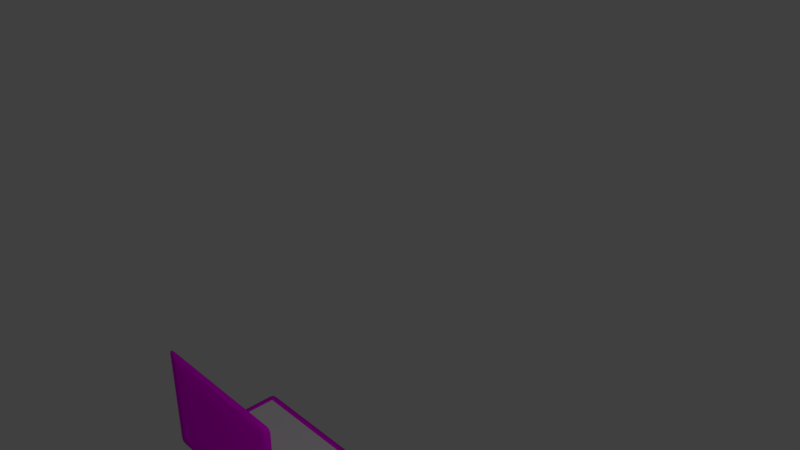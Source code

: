 # Source: macbook.blend  (saved by Blender 2.78.0; exported with 4.5.12 LTS)
import bpy
from mathutils import Matrix  # noqa: F401  (used for matrix-valued properties, if any)

bpy.ops.wm.read_factory_settings(use_empty=True)
scene = bpy.context.scene
scene.name = 'Scene'

# ---- collections
col_collection_1 = bpy.data.collections.new('Collection 1'); scene.collection.children.link(col_collection_1)

# ---- images (referenced by path relative to the original .blend; pixels are not part of the script)
import os
ASSET_DIR = os.environ.get("B2B_ASSET_DIR", "")  # directory of the original .blend (textures are referenced by path, not embedded)
HERE = os.path.dirname(os.path.abspath(__file__))  # packed textures are extracted next to this script under _unpacked/

def load_image(name, relpath, width, height, colorspace="sRGB"):
    """Load a texture the original file referenced (path relative to the .blend, or extracted next to this script)."""
    p = next((c for c in (os.path.join(HERE, relpath), os.path.join(ASSET_DIR, relpath)) if relpath and os.path.exists(c)), "")
    if p:
        img = bpy.data.images.load(p, check_existing=True)
        img.name = name
    else:  # same state as the original file: an image datablock whose file is absent (Cycles renders it pink)
        img = bpy.data.images.new(name, width, height)
        img.source = "FILE"
        img.filepath = "//" + (relpath or name)
    img.colorspace_settings.name = colorspace
    return img
img_macbook_keyboard_jpg = load_image('macbook_keyboard.jpg', 'macbook_keyboard.jpg', 1024, 1024, 'sRGB')
img_macbook_screen_jpg = load_image('macbook_screen.jpg', 'macbook_screen.jpg', 1024, 1024, 'sRGB')

# ---- materials (node trees are filled in below, after node groups)
mat_keyboard = bpy.data.materials.new('keyboard')
mat_keyboard.alpha_threshold = 0.0
mat_keyboard.roughness = 0.5
mat_lid = bpy.data.materials.new('lid')
mat_lid.alpha_threshold = 0.0
mat_lid.roughness = 0.5

# ---- material node trees
mat_keyboard.use_nodes = True; mat_keyboard.node_tree.nodes.clear()
_N = mat_keyboard.node_tree.nodes; _L = mat_keyboard.node_tree.links
n0 = _N.new('ShaderNodeOutputMaterial'); n0.name = 'Material Output'; n0.location = (300, 300)
n1 = _N.new('ShaderNodeBsdfDiffuse'); n1.name = 'Diffuse BSDF'; n1.location = (10, 300)
n2 = _N.new('ShaderNodeTexImage'); n2.name = 'Image Texture'; n2.location = (-180, 300)
n2.width = 140
n2.image = img_macbook_keyboard_jpg
n3 = _N.new('ShaderNodeTexCoord'); n3.name = 'Texture Coordinate'; n3.location = (-370, 300)
_L.new(n1.outputs[0], n0.inputs[0])
_L.new(n2.outputs[0], n1.inputs[0])
_L.new(n3.outputs[2], n2.inputs[0])
n0.is_active_output = True
mat_lid.use_nodes = True; mat_lid.node_tree.nodes.clear()
_N = mat_lid.node_tree.nodes; _L = mat_lid.node_tree.links
n0 = _N.new('ShaderNodeOutputMaterial'); n0.name = 'Material Output'; n0.location = (300, 300)
n1 = _N.new('ShaderNodeBsdfDiffuse'); n1.name = 'Diffuse BSDF'; n1.location = (10, 300)
n2 = _N.new('ShaderNodeTexImage'); n2.name = 'Image Texture'; n2.location = (-180, 300)
n2.width = 140
n2.image = img_macbook_screen_jpg
n3 = _N.new('ShaderNodeTexCoord'); n3.name = 'Texture Coordinate'; n3.location = (-370, 300)
_L.new(n1.outputs[0], n0.inputs[0])
_L.new(n2.outputs[0], n1.inputs[0])
_L.new(n3.outputs[2], n2.inputs[0])
n0.is_active_output = True

# ---- world
world_world = bpy.data.worlds.new('World'); scene.world = world_world
world_world.color = (0.05088, 0.05088, 0.05088)
world_world.use_sun_shadow = False
world_world.sun_shadow_jitter_overblur = 0.0
world_world.cycles.sampling_method = 'MANUAL'

# ---- cameras
cam_camera = bpy.data.cameras.new('Camera')
cam_camera.clip_end = 100.0
cam_camera.lens = 35.0
cam_camera.sensor_width = 32.0
cam_camera.sensor_height = 18.0
cam_camera.ortho_scale = 7.314
cam_camera.dof.focus_distance = 0.0

# ---- lights
light_lamp = bpy.data.lights.new('Lamp', 'POINT')
light_lamp.transmission_factor = 0.0
light_lamp.cutoff_distance = 30.0
light_lamp.energy = 100.0
light_lamp.shadow_buffer_clip_start = 1.001
light_lamp.shadow_soft_size = 0.1
light_lamp.shadow_maximum_resolution = 0.006
light_lamp.use_absolute_resolution = True

# ---- meshes
me_plane_001 = bpy.data.meshes.new('Plane.001')
me_plane_001.from_pydata([(0.5553, 0.02677, -0.3754), (-0.5553, 0.02677, -0.3754), (0.0, 0.02677, -0.3754), (0.0, 0.02677, 0.3754), (0.0, 0.02677, 0.0), (-0.5553, 0.02677, 0.3754), (-0.5553, 0.02677, 0.0), (0.5553, 0.02677, 0.3754), (0.5553, 0.02677, 0.0), (-0.5875, 0.02677, 0.3754), (0.5553, 0.02677, 0.4059), (0.5875, 0.02677, -0.3754), (-0.5553, 0.02677, -0.4059), (-0.5553, 0.02677, 0.4059), (0.0, 0.02677, 0.4059), (0.5553, 0.02677, -0.4059), (0.0, 0.02677, -0.4059), (-0.4004, 0.02677, -0.3754), (0.4004, 0.02677, -0.3754), (-0.5875, 0.02677, -0.3754), (-0.5875, 0.02677, 0.0), (0.5875, 0.02677, 0.3754), (0.5875, 0.02677, 0.0), (-0.4004, 0.02677, 0.3754), (-0.4004, 0.02677, 0.0), (0.4004, 0.02677, 0.3754), (0.4004, 0.02677, 0.0), (0.0, 0.02677, 0.2663), (0.0, 0.02677, -0.2663), (-0.5553, 0.02677, 0.2663), (-0.5553, 0.02677, -0.2663), (0.5553, 0.02677, 0.2663), (0.5553, 0.02677, -0.2663), (-0.5794, 0.02677, 0.3983), (0.5794, 0.02677, 0.3983), (-0.5794, 0.02677, -0.3983), (0.5794, 0.02677, -0.3983), (-0.4004, 0.02677, 0.4059), (0.4004, 0.02677, 0.4059), (0.4004, 0.02677, -0.4059), (-0.4004, 0.02677, -0.4059), (-0.5875, 0.02677, -0.2663), (-0.5875, 0.02677, 0.2663), (0.5875, 0.02677, 0.2663), (0.5875, 0.02677, -0.2663), (-0.4004, 0.02677, 0.2663), (-0.4004, 0.02677, -0.2663), (0.4004, 0.02677, 0.2663), (0.4004, 0.02677, -0.2663), (-0.22, 0.0, 0.0), (0.22, 0.0, 0.2063), (0.22, 0.0, 0.0), (0.0, 0.0, 0.1463), (0.5875, 0.01606, -0.2663), (0.5875, 0.01606, 0.2663), (-0.5875, 0.01606, 0.2663), (-0.5875, 0.01606, -0.2663), (-0.4004, 0.01606, -0.4059), (0.4004, 0.01606, -0.4059), (0.4004, 0.01606, 0.4059), (-0.4004, 0.01606, 0.4059), (0.5794, 0.01606, -0.3983), (-0.5794, 0.01606, -0.3983), (0.5794, 0.01606, 0.3983), (-0.5794, 0.01606, 0.3983), (0.0, 0.0, -0.1463), (-0.3051, 0.0, 0.1463), (-0.3051, 0.0, -0.1463), (0.3051, 0.0, 0.1463), (0.3051, 0.0, -0.1463), (-0.3184, 0.0, 0.2188), (0.3184, 0.0, 0.2188), (-0.3184, 0.0, -0.2188), (0.3184, 0.0, -0.2188), (-0.22, 0.0, 0.223), (0.5875, 0.01606, 0.0), (0.5875, 0.01606, 0.3754), (-0.5875, 0.01606, 0.0), (-0.5875, 0.01606, -0.3754), (0.22, 0.0, 0.223), (0.22, 0.0, -0.223), (0.0, 0.01606, -0.4059), (0.5553, 0.01606, -0.4059), (0.0, 0.01606, 0.4059), (-0.5553, 0.01606, 0.4059), (-0.5553, 0.01606, -0.4059), (0.5875, 0.01606, -0.3754), (0.5553, 0.01606, 0.4059), (-0.5875, 0.01606, 0.3754), (-0.22, 0.0, -0.223), (-0.3228, 0.0, -0.1463), (-0.3228, 0.0, 0.1463), (0.3228, 0.0, 0.1463), (0.3228, 0.0, -0.1463), (-0.22, 0.0, 0.1463), (-0.22, 0.0, -0.1463), (0.22, 0.0, 0.1463), (0.22, 0.0, -0.1463), (0.5083, 0.005353, -0.2304), (0.5083, 0.005353, 0.2304), (-0.5083, 0.005353, 0.2304), (-0.5083, 0.005353, -0.2304), (-0.3464, 0.005353, -0.3512), (0.3464, 0.005353, -0.3512), (0.3464, 0.005353, 0.3512), (-0.3464, 0.005353, 0.3512), (0.5014, 0.005353, -0.3446), (-0.5014, 0.005353, -0.3446), (0.5014, 0.005353, 0.3446), (-0.5014, 0.005353, 0.3446), (0.5083, 0.005353, 0.0), (0.5083, 0.005353, 0.3248), (-0.5083, 0.005353, 0.0), (-0.5083, 0.005353, -0.3248), (0.0, 0.005353, -0.3512), (0.4805, 0.005353, -0.3512), (0.0, 0.005353, 0.3512), (-0.4805, 0.005353, 0.3512), (-0.4805, 0.005353, -0.3512), (0.5083, 0.005353, -0.3248), (0.4805, 0.005353, 0.3512), (-0.5083, 0.005353, 0.3248), (-0.22, 0.0, 0.2063), (0.3228, 0.0, 0.0), (0.3228, 0.0, 0.2063), (-0.3228, 0.0, 0.0), (-0.3228, 0.0, -0.2063), (0.22, 0.0, -0.2063), (-0.22, 0.0, -0.2063), (0.0, 0.0, -0.223), (0.3051, 0.0, -0.223), (0.0, 0.0, 0.223), (-0.3051, 0.0, 0.223), (-0.3051, 0.0, -0.223), (0.3228, 0.0, -0.2063), (0.3051, 0.0, 0.223), (-0.3228, 0.0, 0.2063), (0.3051, 0.0, 0.0), (0.3051, 0.0, 0.2063), (-0.3051, 0.0, 0.0), (-0.3051, 0.0, 0.2063), (0.0, 0.0, 0.0), (0.0, 0.0, 0.2063), (0.0, 0.0, -0.2063), (-0.3051, 0.0, -0.2063), (0.3051, 0.0, -0.2063)], [], [(0, 18, 48, 32), (0, 32, 44, 11), (0, 11, 36, 15), (0, 15, 39, 18), (1, 19, 41, 30), (1, 30, 46, 17), (1, 17, 40, 12), (1, 12, 35, 19), (2, 17, 46, 28), (2, 28, 48, 18), (2, 18, 39, 16), (2, 16, 40, 17), (3, 23, 37, 14), (3, 14, 38, 25), (3, 25, 47, 27), (3, 27, 45, 23), (4, 24, 45, 27), (4, 27, 47, 26), (4, 26, 48, 28), (4, 28, 46, 24), (5, 9, 33, 13), (5, 13, 37, 23), (5, 23, 45, 29), (5, 29, 42, 9), (6, 20, 42, 29), (6, 29, 45, 24), (6, 24, 46, 30), (6, 30, 41, 20), (7, 25, 38, 10), (7, 10, 34, 21), (7, 21, 43, 31), (7, 31, 47, 25), (8, 26, 47, 31), (8, 31, 43, 22), (8, 22, 44, 32), (8, 32, 48, 26), (22, 43, 54, 75), (11, 44, 53, 86), (38, 14, 83, 59), (34, 10, 87, 63), (14, 37, 60, 83), (43, 21, 76, 54), (10, 38, 59, 87), (21, 34, 63, 76), (33, 9, 88, 64), (37, 13, 84, 60), (42, 20, 77, 55), (13, 33, 64, 84), (9, 42, 55, 88), (40, 16, 81, 57), (20, 41, 56, 77), (35, 12, 85, 62), (41, 19, 78, 56), (16, 39, 58, 81), (12, 40, 57, 85), (39, 15, 82, 58), (36, 11, 86, 61), (19, 35, 62, 78), (44, 22, 75, 53), (15, 36, 61, 82), (139, 66, 91, 125), (139, 49, 94, 66), (139, 125, 90, 67), (139, 67, 95, 49), (138, 135, 79, 50), (138, 124, 71, 135), (138, 50, 96, 68), (138, 68, 92, 124), (137, 68, 96, 51), (137, 123, 92, 68), (137, 51, 97, 69), (137, 69, 93, 123), (64, 88, 121, 109), (77, 56, 101, 112), (59, 83, 116, 104), (61, 86, 119, 106), (63, 87, 120, 108), (87, 59, 104, 120), (55, 77, 112, 100), (58, 82, 115, 103), (53, 75, 110, 98), (86, 53, 98, 119), (82, 61, 106, 115), (54, 76, 111, 99), (81, 58, 103, 114), (85, 57, 102, 118), (75, 54, 99, 110), (62, 85, 118, 107), (84, 64, 109, 117), (76, 63, 108, 111), (56, 78, 113, 101), (57, 81, 114, 102), (60, 84, 117, 105), (88, 55, 100, 121), (78, 62, 107, 113), (83, 60, 105, 116), (114, 103, 80, 129), (118, 102, 89, 133), (110, 99, 92, 123), (107, 118, 133, 72), (117, 109, 70, 132), (111, 108, 71, 124), (101, 113, 126, 90), (102, 114, 129, 89), (105, 117, 132, 74), (121, 100, 91, 136), (113, 107, 72, 126), (116, 105, 74, 131), (109, 121, 136, 70), (112, 101, 90, 125), (104, 116, 131, 79), (106, 119, 134, 73), (108, 120, 135, 71), (120, 104, 79, 135), (100, 112, 125, 91), (103, 115, 130, 80), (98, 110, 123, 93), (119, 98, 93, 134), (115, 106, 73, 130), (99, 111, 124, 92), (143, 128, 89, 129), (145, 69, 97, 127), (141, 65, 97, 51), (144, 126, 72, 133), (143, 129, 80, 127), (141, 51, 96, 52), (144, 133, 89, 128), (143, 127, 97, 65), (141, 52, 94, 49), (144, 128, 95, 67), (140, 136, 91, 66), (143, 65, 95, 128), (142, 122, 94, 52), (144, 67, 90, 126), (140, 66, 94, 122), (142, 52, 96, 50), (145, 127, 80, 130), (140, 122, 74, 132), (142, 50, 79, 131), (145, 130, 73, 134), (140, 132, 70, 136), (142, 131, 74, 122), (145, 134, 93, 69), (141, 49, 95, 65)])
me_plane_001.polygons.foreach_set('use_smooth', [True] * 144)
_uv = me_plane_001.uv_layers.new(name='UVMap')
_uv.uv.foreach_set('vector', [0.9421, 0.9553, 0.8187, 0.9553, 0.8187, 0.832, 0.9421, 0.832, 0.9421, 0.9553, 0.9421, 0.832, 0.9677, 0.832, 0.9677, 0.9553, 0.9421, 0.9553, 0.9677, 0.9553, 0.9613, 0.9811, 0.9421, 0.9897, 0.9421, 0.9553, 0.9421, 0.9897, 0.8187, 0.9897, 0.8187, 0.9553, 0.05792, 0.9553, 0.03228, 0.9553, 0.03228, 0.832, 0.05792, 0.832, 0.05792, 0.9553, 0.05792, 0.832, 0.1813, 0.832, 0.1813, 0.9553, 0.05792, 0.9553, 0.1813, 0.9553, 0.1813, 0.9897, 0.05792, 0.9897, 0.05792, 0.9553, 0.05792, 0.9897, 0.03869, 0.9811, 0.03228, 0.9553, 0.5, 0.9553, 0.1813, 0.9553, 0.1813, 0.832, 0.5, 0.832, 0.5, 0.9553, 0.5, 0.832, 0.8187, 0.832, 0.8187, 0.9553, 0.5, 0.9553, 0.8187, 0.9553, 0.8187, 0.9897, 0.5, 0.9897, 0.5, 0.9553, 0.5, 0.9897, 0.1813, 0.9897, 0.1813, 0.9553, 0.5, 0.1068, 0.1813, 0.1068, 0.1813, 0.07241, 0.5, 0.07241, 0.5, 0.1068, 0.5, 0.07241, 0.8187, 0.07241, 0.8187, 0.1068, 0.5, 0.1068, 0.8187, 0.1068, 0.8187, 0.2301, 0.5, 0.2301, 0.5, 0.1068, 0.5, 0.2301, 0.1813, 0.2301, 0.1813, 0.1068, 0.5, 0.5311, 0.1813, 0.5311, 0.1813, 0.2301, 0.5, 0.2301, 0.5, 0.5311, 0.5, 0.2301, 0.8187, 0.2301, 0.8187, 0.5311, 0.5, 0.5311, 0.8187, 0.5311, 0.8187, 0.832, 0.5, 0.832, 0.5, 0.5311, 0.5, 0.832, 0.1813, 0.832, 0.1813, 0.5311, 0.05792, 0.1068, 0.03228, 0.1068, 0.03869, 0.08102, 0.05792, 0.07241, 0.05792, 0.1068, 0.05792, 0.07241, 0.1813, 0.07241, 0.1813, 0.1068, 0.05792, 0.1068, 0.1813, 0.1068, 0.1813, 0.2301, 0.05792, 0.2301, 0.05792, 0.1068, 0.05792, 0.2301, 0.03228, 0.2301, 0.03228, 0.1068, 0.05792, 0.5311, 0.03228, 0.5311, 0.03228, 0.2301, 0.05792, 0.2301, 0.05792, 0.5311, 0.05792, 0.2301, 0.1813, 0.2301, 0.1813, 0.5311, 0.05792, 0.5311, 0.1813, 0.5311, 0.1813, 0.832, 0.05792, 0.832, 0.05792, 0.5311, 0.05792, 0.832, 0.03228, 0.832, 0.03228, 0.5311, 0.9421, 0.1068, 0.8187, 0.1068, 0.8187, 0.07241, 0.9421, 0.07241, 0.9421, 0.1068, 0.9421, 0.07241, 0.9613, 0.08102, 0.9677, 0.1068, 0.9421, 0.1068, 0.9677, 0.1068, 0.9677, 0.2301, 0.9421, 0.2301, 0.9421, 0.1068, 0.9421, 0.2301, 0.8187, 0.2301, 0.8187, 0.1068, 0.9421, 0.5311, 0.8187, 0.5311, 0.8187, 0.2301, 0.9421, 0.2301, 0.9421, 0.5311, 0.9421, 0.2301, 0.9677, 0.2301, 0.9677, 0.5311, 0.9421, 0.5311, 0.9677, 0.5311, 0.9677, 0.832, 0.9421, 0.832, 0.9421, 0.5311, 0.9421, 0.832, 0.8187, 0.832, 0.8187, 0.5311, 0.0, 0.0, 0.0, 0.0, 0.0, 0.0, 0.0, 0.0, 0.0, 0.0, 0.0, 0.0, 0.0, 0.0, 0.0, 0.0, 0.0, 0.0, 0.0, 0.0, 0.0, 0.0, 0.0, 0.0, 0.0, 0.0, 0.0, 0.0, 0.0, 0.0, 0.0, 0.0, 0.0, 0.0, 0.0, 0.0, 0.0, 0.0, 0.0, 0.0, 0.0, 0.0, 0.0, 0.0, 0.0, 0.0, 0.0, 0.0, 0.0, 0.0, 0.0, 0.0, 0.0, 0.0, 0.0, 0.0, 0.0, 0.0, 0.0, 0.0, 0.0, 0.0, 0.0, 0.0, 0.0, 0.0, 0.0, 0.0, 0.0, 0.0, 0.0, 0.0, 0.0, 0.0, 0.0, 0.0, 0.0, 0.0, 0.0, 0.0, 0.0, 0.0, 0.0, 0.0, 0.0, 0.0, 0.0, 0.0, 0.0, 0.0, 0.0, 0.0, 0.0, 0.0, 0.0, 0.0, 0.0, 0.0, 0.0, 0.0, 0.0, 0.0, 0.0, 0.0, 0.0, 0.0, 0.0, 0.0, 0.0, 0.0, 0.0, 0.0, 0.0, 0.0, 0.0, 0.0, 0.0, 0.0, 0.0, 0.0, 0.0, 0.0, 0.0, 0.0, 0.0, 0.0, 0.0, 0.0, 0.0, 0.0, 0.0, 0.0, 0.0, 0.0, 0.0, 0.0, 0.0, 0.0, 0.0, 0.0, 0.0, 0.0, 0.0, 0.0, 0.0, 0.0, 0.0, 0.0, 0.0, 0.0, 0.0, 0.0, 0.0, 0.0, 0.0, 0.0, 0.0, 0.0, 0.0, 0.0, 0.0, 0.0, 0.0, 0.0, 0.0, 0.0, 0.0, 0.0, 0.0, 0.0, 0.0, 0.0, 0.0, 0.0, 0.0, 0.0, 0.0, 0.0, 0.0, 0.0, 0.0, 0.0, 0.0, 0.0, 0.0, 0.0, 0.0, 0.0, 0.0, 0.0, 0.0, 0.0, 0.0, 0.0, 0.0, 0.0, 0.0, 0.0, 0.0, 0.0, 0.0, 0.0, 0.0, 0.0, 0.0, 0.0, 0.0, 0.0, 0.0, 0.0, 0.0, 0.0, 0.0, 0.0, 0.0, 0.0, 0.0, 0.0, 0.0, 0.0, 0.0, 0.0, 0.0, 0.0, 0.0, 0.0, 0.0, 0.0, 0.0, 0.0, 0.0, 0.0, 0.0, 0.0, 0.0, 0.0, 0.0, 0.0, 0.0, 0.0, 0.0, 0.0, 0.0, 0.0, 0.0, 0.0, 0.0, 0.0, 0.0, 0.0, 0.0, 0.0, 0.0, 0.0, 0.0, 0.0, 0.0, 0.0, 0.0, 0.0, 0.0, 0.0, 0.0, 0.0, 0.0, 0.0, 0.0, 0.0, 0.0, 0.0, 0.0, 0.0, 0.0, 0.0, 0.0, 0.0, 0.0, 0.0, 0.0, 0.0, 0.0, 0.0, 0.0, 0.0, 0.0, 0.0, 0.0, 0.0, 0.0, 0.0, 0.0, 0.0, 0.0, 0.0, 0.0, 0.0, 0.0, 0.0, 0.0, 0.0, 0.0, 0.0, 0.0, 0.0, 0.0, 0.0, 0.0, 0.0, 0.0, 0.0, 0.0, 0.0, 0.0, 0.0, 0.0, 0.0, 0.0, 0.0, 0.0, 0.0, 0.0, 0.0, 0.0, 0.0, 0.0, 0.0, 0.0, 0.0, 0.0, 0.0, 0.0, 0.0, 0.0, 0.0, 0.0, 0.0, 0.0, 0.0, 0.0, 0.0, 0.0, 0.0, 0.0, 0.0, 0.0, 0.0, 0.0, 0.0, 0.0, 0.0, 0.0, 0.0, 0.0, 0.0, 0.0, 0.0, 0.0, 0.0, 0.0, 0.0, 0.0, 0.0, 0.0, 0.0, 0.0, 0.0, 0.0, 0.0, 0.0, 0.0, 0.0, 0.0, 0.0, 0.0, 0.0, 0.0, 0.0, 0.0, 0.0, 0.0, 0.0, 0.0, 0.0, 0.0, 0.0, 0.0, 0.0, 0.0, 0.0, 0.0, 0.0, 0.0, 0.0, 0.0, 0.0, 0.0, 0.0, 0.0, 0.0, 0.0, 0.0, 0.0, 0.0, 0.0, 0.0, 0.0, 0.0, 0.0, 0.0, 0.0, 0.0, 0.0, 0.0, 0.0, 0.0, 0.0, 0.0, 0.0, 0.0, 0.0, 0.0, 0.0, 0.0, 0.0, 0.0, 0.0, 0.0, 0.0, 0.0, 0.0, 0.0, 0.0, 0.0, 0.0, 0.0, 0.0, 0.0, 0.0, 0.0, 0.0, 0.0, 0.0, 0.0, 0.0, 0.0, 0.0, 0.0, 0.0, 0.0, 0.0, 0.0, 0.0, 0.0, 0.0, 0.0, 0.0, 0.0, 0.0, 0.0, 0.0, 0.0, 0.0, 0.0, 0.0, 0.0, 0.0, 0.0, 0.0, 0.0, 0.0, 0.0, 0.0, 0.0, 0.0, 0.0, 0.0, 0.0, 0.0, 0.0, 0.0, 0.0, 0.0, 0.0, 0.0, 0.0, 0.0, 0.0, 0.0, 0.0, 0.0, 0.0, 0.0, 0.0, 0.0, 0.0, 0.0, 0.0, 0.0, 0.0, 0.0, 0.0, 0.0, 0.0, 0.0, 0.0, 0.0, 0.0, 0.0, 0.0, 0.0, 0.0, 0.0, 0.0, 0.0, 0.0, 0.0, 0.0, 0.0, 0.0, 0.0, 0.0, 0.0, 0.0, 0.0, 0.0, 0.0, 0.0, 0.0, 0.0, 0.0, 0.0, 0.0, 0.0, 0.0, 0.0, 0.0, 0.0, 0.0, 0.0, 0.0, 0.0, 0.0, 0.0, 0.0, 0.0, 0.0, 0.0, 0.0, 0.0, 0.0, 0.0, 0.0, 0.0, 0.0, 0.0, 0.0, 0.0, 0.0, 0.0, 0.0, 0.0, 0.0, 0.0, 0.0, 0.0, 0.0, 0.0, 0.0, 0.0, 0.0, 0.0, 0.0, 0.0, 0.0, 0.0, 0.0, 0.0, 0.0, 0.0, 0.0, 0.0, 0.0, 0.0, 0.0, 0.0, 0.0, 0.0, 0.0, 0.0, 0.0, 0.0, 0.0, 0.0, 0.0, 0.0, 0.0, 0.0, 0.0, 0.0, 0.0, 0.0, 0.0, 0.0, 0.0, 0.0, 0.0, 0.0, 0.0, 0.0, 0.0, 0.0, 0.0, 0.0, 0.0, 0.0, 0.0, 0.0, 0.0, 0.0, 0.0, 0.0, 0.0, 0.0, 0.0, 0.0, 0.0, 0.0, 0.0, 0.0, 0.0, 0.0, 0.0, 0.0, 0.0, 0.0, 0.0, 0.0, 0.0, 0.0, 0.0, 0.0, 0.0, 0.0, 0.0, 0.0, 0.0, 0.0, 0.0, 0.0, 0.0, 0.0, 0.0, 0.0, 0.0, 0.0, 0.0, 0.0, 0.0, 0.0, 0.0, 0.0, 0.0, 0.0, 0.0, 0.0, 0.0, 0.0, 0.0, 0.0, 0.0, 0.0, 0.0, 0.0, 0.0, 0.0, 0.0, 0.0, 0.0, 0.0, 0.0, 0.0, 0.0, 0.0, 0.0, 0.0, 0.0, 0.0, 0.0, 0.0, 0.0, 0.0, 0.0, 0.0, 0.0, 0.0, 0.0, 0.0, 0.0, 0.0, 0.0, 0.0, 0.0, 0.0, 0.0, 0.0, 0.0, 0.0, 0.0, 0.0, 0.0, 0.0, 0.0, 0.0, 0.0, 0.0, 0.0, 0.0, 0.0, 0.0, 0.0, 0.0, 0.0, 0.0, 0.0, 0.0, 0.0, 0.0, 0.0, 0.0, 0.0, 0.0, 0.0, 0.0, 0.0, 0.0, 0.0, 0.0, 0.0, 0.0, 0.0, 0.0, 0.0, 0.0, 0.0, 0.0, 0.0, 0.0, 0.0, 0.0, 0.0, 0.0, 0.0, 0.0, 0.0, 0.0, 0.0, 0.0, 0.0, 0.0, 0.0, 0.0, 0.0, 0.0, 0.0, 0.0, 0.0, 0.0, 0.0, 0.0, 0.0, 0.0, 0.0, 0.0, 0.0, 0.0, 0.0, 0.0, 0.0, 0.0, 0.0, 0.0, 0.0, 0.0, 0.0, 0.0, 0.0, 0.0, 0.0, 0.0, 0.0, 0.0, 0.0, 0.0, 0.0, 0.0, 0.0, 0.0, 0.0, 0.0, 0.0, 0.0, 0.0, 0.0, 0.0, 0.0, 0.0, 0.0, 0.0, 0.0, 0.0, 0.0, 0.0, 0.0, 0.0, 0.0, 0.0, 0.0, 0.0, 0.0, 0.0, 0.0, 0.0, 0.0, 0.0, 0.0, 0.0, 0.0, 0.0, 0.0, 0.0, 0.0, 0.0, 0.0, 0.0, 0.0, 0.0, 0.0, 0.0, 0.0, 0.0, 0.0, 0.0, 0.0, 0.0, 0.0, 0.0, 0.0, 0.0, 0.0, 0.0, 0.0, 0.0, 0.0, 0.0, 0.0, 0.0, 0.0, 0.0, 0.0, 0.0, 0.0, 0.0, 0.0, 0.0])
me_plane_001.materials.append(mat_keyboard)
me_plane_001.use_remesh_preserve_volume = False
me_plane_001.use_remesh_preserve_attributes = False
me_plane_001.use_mirror_vertex_groups = False
me_plane_001.update()
me_plane = bpy.data.meshes.new('Plane')
me_plane.from_pydata([(0.3702, 0.5382, -0.2779), (-0.3702, 0.5382, -0.2779), (-2.659e-07, 0.5382, -0.2779), (-2.659e-07, 0.03769, -0.2779), (-2.659e-07, 0.288, -0.2779), (-0.3702, 0.03769, -0.2779), (-0.3702, 0.288, -0.2779), (0.3702, 0.03769, -0.2779), (0.3702, 0.288, -0.2779), (-0.3916, 0.03769, -0.2779), (0.3702, 0.01737, -0.2779), (0.3916, 0.5382, -0.2779), (-0.3702, 0.5585, -0.2779), (-0.3702, 0.01737, -0.2779), (-2.659e-07, 0.01737, -0.2779), (0.3702, 0.5585, -0.2779), (-2.659e-07, 0.5585, -0.2779), (-0.2669, 0.5382, -0.2779), (0.2669, 0.5382, -0.2779), (-0.3916, 0.5382, -0.2779), (-0.3916, 0.288, -0.2779), (0.3916, 0.03769, -0.2779), (0.3916, 0.288, -0.2779), (-0.2669, 0.03769, -0.2779), (-0.2669, 0.288, -0.2779), (0.2669, 0.03769, -0.2779), (0.2669, 0.288, -0.2779), (-2.659e-07, 0.1104, -0.2779), (-2.659e-07, 0.4655, -0.2779), (-0.3702, 0.1104, -0.2779), (-0.3702, 0.4655, -0.2779), (0.3702, 0.1104, -0.2779), (0.3702, 0.4655, -0.2779), (-0.3863, 0.02245, -0.2779), (0.3863, 0.02245, -0.2779), (-0.3863, 0.5535, -0.2779), (0.3863, 0.5535, -0.2779), (-0.2669, 0.01737, -0.2779), (0.2669, 0.01737, -0.2779), (0.2669, 0.5585, -0.2779), (-0.2669, 0.5585, -0.2779), (-0.3916, 0.4655, -0.2779), (-0.3916, 0.1104, -0.2779), (0.3916, 0.1104, -0.2779), (0.3916, 0.4655, -0.2779), (-0.2669, 0.1104, -0.2779), (-0.2669, 0.4655, -0.2779), (0.2669, 0.1104, -0.2779), (0.2669, 0.4655, -0.2779), (-0.1467, 0.288, -0.2895), (0.1467, 0.1504, -0.2895), (0.1467, 0.288, -0.2895), (-2.656e-07, 0.1904, -0.2895), (0.3916, 0.4655, -0.2825), (0.3916, 0.1104, -0.2825), (-0.3916, 0.1104, -0.2825), (-0.3916, 0.4655, -0.2825), (-0.2669, 0.5585, -0.2825), (0.2669, 0.5585, -0.2825), (0.2669, 0.01737, -0.2825), (-0.2669, 0.01737, -0.2825), (0.3863, 0.5535, -0.2825), (-0.3863, 0.5535, -0.2825), (0.3863, 0.02245, -0.2825), (-0.3863, 0.02245, -0.2825), (-2.656e-07, 0.3855, -0.2895), (-0.2034, 0.1904, -0.2895), (-0.2034, 0.3855, -0.2895), (0.2034, 0.1904, -0.2895), (0.2034, 0.3855, -0.2895), (-0.2122, 0.1421, -0.2895), (0.2122, 0.1421, -0.2895), (-0.2122, 0.4338, -0.2895), (0.2122, 0.4338, -0.2895), (-0.1467, 0.1393, -0.2895), (0.3916, 0.288, -0.2825), (0.3916, 0.03769, -0.2825), (-0.3916, 0.288, -0.2825), (-0.3916, 0.5382, -0.2825), (0.1467, 0.1393, -0.2895), (0.1467, 0.4366, -0.2895), (-2.658e-07, 0.5585, -0.2825), (0.3702, 0.5585, -0.2825), (-2.658e-07, 0.01737, -0.2825), (-0.3702, 0.01737, -0.2825), (-0.3702, 0.5585, -0.2825), (0.3916, 0.5382, -0.2825), (0.3702, 0.01737, -0.2825), (-0.3916, 0.03769, -0.2825), (-0.1467, 0.4366, -0.2895), (-0.2152, 0.3855, -0.2895), (-0.2152, 0.1904, -0.2895), (0.2152, 0.1904, -0.2895), (0.2152, 0.3855, -0.2895), (-0.1467, 0.1904, -0.2895), (-0.1467, 0.3855, -0.2895), (0.1467, 0.1904, -0.2895), (0.1467, 0.3855, -0.2895), (0.3389, 0.4416, -0.2871), (0.3389, 0.1343, -0.2871), (-0.3389, 0.1343, -0.2871), (-0.3389, 0.4416, -0.2871), (-0.2309, 0.5221, -0.2871), (0.2309, 0.5221, -0.2871), (0.2309, 0.05382, -0.2871), (-0.2309, 0.05382, -0.2871), (0.3342, 0.5177, -0.2871), (-0.3342, 0.5177, -0.2871), (0.3342, 0.05822, -0.2871), (-0.3342, 0.05822, -0.2871), (0.3389, 0.288, -0.2871), (0.3389, 0.0714, -0.2871), (-0.3389, 0.288, -0.2871), (-0.3389, 0.5045, -0.2871), (-2.656e-07, 0.5221, -0.2871), (0.3203, 0.5221, -0.2871), (-2.656e-07, 0.05382, -0.2871), (-0.3203, 0.05382, -0.2871), (-0.3203, 0.5221, -0.2871), (0.3389, 0.5045, -0.2871), (0.3203, 0.05382, -0.2871), (-0.3389, 0.0714, -0.2871), (-0.1467, 0.1504, -0.2895), (0.2152, 0.288, -0.2895), (0.2152, 0.1504, -0.2895), (-0.2152, 0.288, -0.2895), (-0.2152, 0.4255, -0.2895), (0.1467, 0.4255, -0.2895), (-0.1467, 0.4255, -0.2895), (-2.656e-07, 0.4366, -0.2895), (0.2034, 0.4366, -0.2895), (-2.656e-07, 0.1393, -0.2895), (-0.2034, 0.1393, -0.2895), (-0.2034, 0.4366, -0.2895), (0.2152, 0.4255, -0.2895), (0.2034, 0.1393, -0.2895), (-0.2152, 0.1504, -0.2895), (0.2034, 0.288, -0.2895), (0.2034, 0.1504, -0.2895), (-0.2034, 0.288, -0.2895), (-0.2034, 0.1504, -0.2895), (-2.656e-07, 0.288, -0.2895), (-2.656e-07, 0.1504, -0.2895), (-2.656e-07, 0.4255, -0.2895), (-0.2034, 0.4255, -0.2895), (0.2034, 0.4255, -0.2895)], [], [(0, 18, 48, 32), (0, 32, 44, 11), (0, 11, 36, 15), (0, 15, 39, 18), (1, 19, 41, 30), (1, 30, 46, 17), (1, 17, 40, 12), (1, 12, 35, 19), (2, 17, 46, 28), (2, 28, 48, 18), (2, 18, 39, 16), (2, 16, 40, 17), (3, 23, 37, 14), (3, 14, 38, 25), (3, 25, 47, 27), (3, 27, 45, 23), (4, 24, 45, 27), (4, 27, 47, 26), (4, 26, 48, 28), (4, 28, 46, 24), (5, 9, 33, 13), (5, 13, 37, 23), (5, 23, 45, 29), (5, 29, 42, 9), (6, 20, 42, 29), (6, 29, 45, 24), (6, 24, 46, 30), (6, 30, 41, 20), (7, 25, 38, 10), (7, 10, 34, 21), (7, 21, 43, 31), (7, 31, 47, 25), (8, 26, 47, 31), (8, 31, 43, 22), (8, 22, 44, 32), (8, 32, 48, 26), (22, 43, 54, 75), (11, 44, 53, 86), (38, 14, 83, 59), (34, 10, 87, 63), (14, 37, 60, 83), (43, 21, 76, 54), (10, 38, 59, 87), (21, 34, 63, 76), (33, 9, 88, 64), (37, 13, 84, 60), (42, 20, 77, 55), (13, 33, 64, 84), (9, 42, 55, 88), (40, 16, 81, 57), (20, 41, 56, 77), (35, 12, 85, 62), (41, 19, 78, 56), (16, 39, 58, 81), (12, 40, 57, 85), (39, 15, 82, 58), (36, 11, 86, 61), (19, 35, 62, 78), (44, 22, 75, 53), (15, 36, 61, 82), (139, 66, 91, 125), (139, 49, 94, 66), (139, 125, 90, 67), (139, 67, 95, 49), (138, 135, 79, 50), (138, 124, 71, 135), (138, 50, 96, 68), (138, 68, 92, 124), (137, 68, 96, 51), (137, 123, 92, 68), (137, 51, 97, 69), (137, 69, 93, 123), (64, 88, 121, 109), (77, 56, 101, 112), (59, 83, 116, 104), (61, 86, 119, 106), (63, 87, 120, 108), (87, 59, 104, 120), (55, 77, 112, 100), (58, 82, 115, 103), (53, 75, 110, 98), (86, 53, 98, 119), (82, 61, 106, 115), (54, 76, 111, 99), (81, 58, 103, 114), (85, 57, 102, 118), (75, 54, 99, 110), (62, 85, 118, 107), (84, 64, 109, 117), (76, 63, 108, 111), (56, 78, 113, 101), (57, 81, 114, 102), (60, 84, 117, 105), (88, 55, 100, 121), (78, 62, 107, 113), (83, 60, 105, 116), (114, 103, 80, 129), (118, 102, 89, 133), (110, 99, 92, 123), (107, 118, 133, 72), (117, 109, 70, 132), (111, 108, 71, 124), (101, 113, 126, 90), (102, 114, 129, 89), (105, 117, 132, 74), (121, 100, 91, 136), (113, 107, 72, 126), (116, 105, 74, 131), (109, 121, 136, 70), (112, 101, 90, 125), (104, 116, 131, 79), (106, 119, 134, 73), (108, 120, 135, 71), (120, 104, 79, 135), (100, 112, 125, 91), (103, 115, 130, 80), (98, 110, 123, 93), (119, 98, 93, 134), (115, 106, 73, 130), (99, 111, 124, 92), (143, 128, 89, 129), (145, 69, 97, 127), (141, 65, 97, 51), (144, 126, 72, 133), (143, 129, 80, 127), (141, 51, 96, 52), (144, 133, 89, 128), (143, 127, 97, 65), (141, 52, 94, 49), (144, 128, 95, 67), (140, 136, 91, 66), (143, 65, 95, 128), (142, 122, 94, 52), (144, 67, 90, 126), (140, 66, 94, 122), (142, 52, 96, 50), (145, 127, 80, 130), (140, 122, 74, 132), (142, 50, 79, 131), (145, 130, 73, 134), (140, 132, 70, 136), (142, 131, 74, 122), (145, 134, 93, 69), (141, 49, 95, 65)])
me_plane.polygons.foreach_set('use_smooth', [True] * 144)
_uv = me_plane.uv_layers.new(name='UVMap')
_uv.uv.foreach_set('vector', [0.8259, 0.8966, 0.7349, 0.8966, 0.7349, 0.7893, 0.8259, 0.7893, 0.8259, 0.8966, 0.8259, 0.7893, 0.8447, 0.7893, 0.8447, 0.8966, 0.8259, 0.8966, 0.8447, 0.8966, 0.84, 0.919, 0.8259, 0.9265, 0.8259, 0.8966, 0.8259, 0.9265, 0.7349, 0.9265, 0.7349, 0.8966, 0.1741, 0.8966, 0.1553, 0.8966, 0.1553, 0.7893, 0.1741, 0.7893, 0.1741, 0.8966, 0.1741, 0.7893, 0.2651, 0.7893, 0.2651, 0.8966, 0.1741, 0.8966, 0.2651, 0.8966, 0.2651, 0.9265, 0.1741, 0.9265, 0.1741, 0.8966, 0.1741, 0.9265, 0.16, 0.919, 0.1553, 0.8966, 0.5, 0.8966, 0.2651, 0.8966, 0.2651, 0.7893, 0.5, 0.7893, 0.5, 0.8966, 0.5, 0.7893, 0.7349, 0.7893, 0.7349, 0.8966, 0.5, 0.8966, 0.7349, 0.8966, 0.7349, 0.9265, 0.5, 0.9265, 0.5, 0.8966, 0.5, 0.9265, 0.2651, 0.9265, 0.2651, 0.8966, 0.5, 0.1583, 0.2651, 0.1583, 0.2651, 0.1283, 0.5, 0.1283, 0.5, 0.1583, 0.5, 0.1283, 0.7349, 0.1283, 0.7349, 0.1583, 0.5, 0.1583, 0.7349, 0.1583, 0.7349, 0.2656, 0.5, 0.2656, 0.5, 0.1583, 0.5, 0.2656, 0.2651, 0.2656, 0.2651, 0.1583, 0.5, 0.5274, 0.2651, 0.5274, 0.2651, 0.2656, 0.5, 0.2656, 0.5, 0.5274, 0.5, 0.2656, 0.7349, 0.2656, 0.7349, 0.5274, 0.5, 0.5274, 0.7349, 0.5274, 0.7349, 0.7893, 0.5, 0.7893, 0.5, 0.5274, 0.5, 0.7893, 0.2651, 0.7893, 0.2651, 0.5274, 0.1741, 0.1583, 0.1553, 0.1583, 0.16, 0.1358, 0.1741, 0.1283, 0.1741, 0.1583, 0.1741, 0.1283, 0.2651, 0.1283, 0.2651, 0.1583, 0.1741, 0.1583, 0.2651, 0.1583, 0.2651, 0.2656, 0.1741, 0.2656, 0.1741, 0.1583, 0.1741, 0.2656, 0.1553, 0.2656, 0.1553, 0.1583, 0.1741, 0.5274, 0.1553, 0.5274, 0.1553, 0.2656, 0.1741, 0.2656, 0.1741, 0.5274, 0.1741, 0.2656, 0.2651, 0.2656, 0.2651, 0.5274, 0.1741, 0.5274, 0.2651, 0.5274, 0.2651, 0.7893, 0.1741, 0.7893, 0.1741, 0.5274, 0.1741, 0.7893, 0.1553, 0.7893, 0.1553, 0.5274, 0.8259, 0.1583, 0.7349, 0.1583, 0.7349, 0.1283, 0.8259, 0.1283, 0.8259, 0.1583, 0.8259, 0.1283, 0.84, 0.1358, 0.8447, 0.1583, 0.8259, 0.1583, 0.8447, 0.1583, 0.8447, 0.2656, 0.8259, 0.2656, 0.8259, 0.1583, 0.8259, 0.2656, 0.7349, 0.2656, 0.7349, 0.1583, 0.8259, 0.5274, 0.7349, 0.5274, 0.7349, 0.2656, 0.8259, 0.2656, 0.8259, 0.5274, 0.8259, 0.2656, 0.8447, 0.2656, 0.8447, 0.5274, 0.8259, 0.5274, 0.8447, 0.5274, 0.8447, 0.7893, 0.8259, 0.7893, 0.8259, 0.5274, 0.8259, 0.7893, 0.7349, 0.7893, 0.7349, 0.5274, 0.0, 0.0, 0.0, 0.0, 0.0, 0.0, 0.0, 0.0, 0.0, 0.0, 0.0, 0.0, 0.0, 0.0, 0.0, 0.0, 0.0, 0.0, 0.0, 0.0, 0.0, 0.0, 0.0, 0.0, 0.0, 0.0, 0.0, 0.0, 0.0, 0.0, 0.0, 0.0, 0.0, 0.0, 0.0, 0.0, 0.0, 0.0, 0.0, 0.0, 0.0, 0.0, 0.0, 0.0, 0.0, 0.0, 0.0, 0.0, 0.0, 0.0, 0.0, 0.0, 0.0, 0.0, 0.0, 0.0, 0.0, 0.0, 0.0, 0.0, 0.0, 0.0, 0.0, 0.0, 0.0, 0.0, 0.0, 0.0, 0.0, 0.0, 0.0, 0.0, 0.0, 0.0, 0.0, 0.0, 0.0, 0.0, 0.0, 0.0, 0.0, 0.0, 0.0, 0.0, 0.0, 0.0, 0.0, 0.0, 0.0, 0.0, 0.0, 0.0, 0.0, 0.0, 0.0, 0.0, 0.0, 0.0, 0.0, 0.0, 0.0, 0.0, 0.0, 0.0, 0.0, 0.0, 0.0, 0.0, 0.0, 0.0, 0.0, 0.0, 0.0, 0.0, 0.0, 0.0, 0.0, 0.0, 0.0, 0.0, 0.0, 0.0, 0.0, 0.0, 0.0, 0.0, 0.0, 0.0, 0.0, 0.0, 0.0, 0.0, 0.0, 0.0, 0.0, 0.0, 0.0, 0.0, 0.0, 0.0, 0.0, 0.0, 0.0, 0.0, 0.0, 0.0, 0.0, 0.0, 0.0, 0.0, 0.0, 0.0, 0.0, 0.0, 0.0, 0.0, 0.0, 0.0, 0.0, 0.0, 0.0, 0.0, 0.0, 0.0, 0.0, 0.0, 0.0, 0.0, 0.0, 0.0, 0.0, 0.0, 0.0, 0.0, 0.0, 0.0, 0.0, 0.0, 0.0, 0.0, 0.0, 0.0, 0.0, 0.0, 0.0, 0.0, 0.0, 0.0, 0.0, 0.0, 0.0, 0.0, 0.0, 0.0, 0.0, 0.0, 0.0, 0.0, 0.0, 0.0, 0.0, 0.0, 0.0, 0.0, 0.0, 0.0, 0.0, 0.0, 0.0, 0.0, 0.0, 0.0, 0.0, 0.0, 0.0, 0.0, 0.0, 0.0, 0.0, 0.0, 0.0, 0.0, 0.0, 0.0, 0.0, 0.0, 0.0, 0.0, 0.0, 0.0, 0.0, 0.0, 0.0, 0.0, 0.0, 0.0, 0.0, 0.0, 0.0, 0.0, 0.0, 0.0, 0.0, 0.0, 0.0, 0.0, 0.0, 0.0, 0.0, 0.0, 0.0, 0.0, 0.0, 0.0, 0.0, 0.0, 0.0, 0.0, 0.0, 0.0, 0.0, 0.0, 0.0, 0.0, 0.0, 0.0, 0.0, 0.0, 0.0, 0.0, 0.0, 0.0, 0.0, 0.0, 0.0, 0.0, 0.0, 0.0, 0.0, 0.0, 0.0, 0.0, 0.0, 0.0, 0.0, 0.0, 0.0, 0.0, 0.0, 0.0, 0.0, 0.0, 0.0, 0.0, 0.0, 0.0, 0.0, 0.0, 0.0, 0.0, 0.0, 0.0, 0.0, 0.0, 0.0, 0.0, 0.0, 0.0, 0.0, 0.0, 0.0, 0.0, 0.0, 0.0, 0.0, 0.0, 0.0, 0.0, 0.0, 0.0, 0.0, 0.0, 0.0, 0.0, 0.0, 0.0, 0.0, 0.0, 0.0, 0.0, 0.0, 0.0, 0.0, 0.0, 0.0, 0.0, 0.0, 0.0, 0.0, 0.0, 0.0, 0.0, 0.0, 0.0, 0.0, 0.0, 0.0, 0.0, 0.0, 0.0, 0.0, 0.0, 0.0, 0.0, 0.0, 0.0, 0.0, 0.0, 0.0, 0.0, 0.0, 0.0, 0.0, 0.0, 0.0, 0.0, 0.0, 0.0, 0.0, 0.0, 0.0, 0.0, 0.0, 0.0, 0.0, 0.0, 0.0, 0.0, 0.0, 0.0, 0.0, 0.0, 0.0, 0.0, 0.0, 0.0, 0.0, 0.0, 0.0, 0.0, 0.0, 0.0, 0.0, 0.0, 0.0, 0.0, 0.0, 0.0, 0.0, 0.0, 0.0, 0.0, 0.0, 0.0, 0.0, 0.0, 0.0, 0.0, 0.0, 0.0, 0.0, 0.0, 0.0, 0.0, 0.0, 0.0, 0.0, 0.0, 0.0, 0.0, 0.0, 0.0, 0.0, 0.0, 0.0, 0.0, 0.0, 0.0, 0.0, 0.0, 0.0, 0.0, 0.0, 0.0, 0.0, 0.0, 0.0, 0.0, 0.0, 0.0, 0.0, 0.0, 0.0, 0.0, 0.0, 0.0, 0.0, 0.0, 0.0, 0.0, 0.0, 0.0, 0.0, 0.0, 0.0, 0.0, 0.0, 0.0, 0.0, 0.0, 0.0, 0.0, 0.0, 0.0, 0.0, 0.0, 0.0, 0.0, 0.0, 0.0, 0.0, 0.0, 0.0, 0.0, 0.0, 0.0, 0.0, 0.0, 0.0, 0.0, 0.0, 0.0, 0.0, 0.0, 0.0, 0.0, 0.0, 0.0, 0.0, 0.0, 0.0, 0.0, 0.0, 0.0, 0.0, 0.0, 0.0, 0.0, 0.0, 0.0, 0.0, 0.0, 0.0, 0.0, 0.0, 0.0, 0.0, 0.0, 0.0, 0.0, 0.0, 0.0, 0.0, 0.0, 0.0, 0.0, 0.0, 0.0, 0.0, 0.0, 0.0, 0.0, 0.0, 0.0, 0.0, 0.0, 0.0, 0.0, 0.0, 0.0, 0.0, 0.0, 0.0, 0.0, 0.0, 0.0, 0.0, 0.0, 0.0, 0.0, 0.0, 0.0, 0.0, 0.0, 0.0, 0.0, 0.0, 0.0, 0.0, 0.0, 0.0, 0.0, 0.0, 0.0, 0.0, 0.0, 0.0, 0.0, 0.0, 0.0, 0.0, 0.0, 0.0, 0.0, 0.0, 0.0, 0.0, 0.0, 0.0, 0.0, 0.0, 0.0, 0.0, 0.0, 0.0, 0.0, 0.0, 0.0, 0.0, 0.0, 0.0, 0.0, 0.0, 0.0, 0.0, 0.0, 0.0, 0.0, 0.0, 0.0, 0.0, 0.0, 0.0, 0.0, 0.0, 0.0, 0.0, 0.0, 0.0, 0.0, 0.0, 0.0, 0.0, 0.0, 0.0, 0.0, 0.0, 0.0, 0.0, 0.0, 0.0, 0.0, 0.0, 0.0, 0.0, 0.0, 0.0, 0.0, 0.0, 0.0, 0.0, 0.0, 0.0, 0.0, 0.0, 0.0, 0.0, 0.0, 0.0, 0.0, 0.0, 0.0, 0.0, 0.0, 0.0, 0.0, 0.0, 0.0, 0.0, 0.0, 0.0, 0.0, 0.0, 0.0, 0.0, 0.0, 0.0, 0.0, 0.0, 0.0, 0.0, 0.0, 0.0, 0.0, 0.0, 0.0, 0.0, 0.0, 0.0, 0.0, 0.0, 0.0, 0.0, 0.0, 0.0, 0.0, 0.0, 0.0, 0.0, 0.0, 0.0, 0.0, 0.0, 0.0, 0.0, 0.0, 0.0, 0.0, 0.0, 0.0, 0.0, 0.0, 0.0, 0.0, 0.0, 0.0, 0.0, 0.0, 0.0, 0.0, 0.0, 0.0, 0.0, 0.0, 0.0, 0.0, 0.0, 0.0, 0.0, 0.0, 0.0, 0.0, 0.0, 0.0, 0.0, 0.0, 0.0, 0.0, 0.0, 0.0, 0.0, 0.0, 0.0, 0.0, 0.0, 0.0, 0.0, 0.0, 0.0, 0.0, 0.0, 0.0, 0.0, 0.0, 0.0, 0.0, 0.0, 0.0, 0.0, 0.0, 0.0, 0.0, 0.0, 0.0, 0.0, 0.0, 0.0, 0.0, 0.0, 0.0, 0.0, 0.0, 0.0, 0.0, 0.0, 0.0, 0.0, 0.0, 0.0, 0.0, 0.0, 0.0, 0.0, 0.0, 0.0, 0.0, 0.0, 0.0, 0.0, 0.0, 0.0, 0.0, 0.0, 0.0, 0.0, 0.0, 0.0, 0.0, 0.0, 0.0, 0.0, 0.0, 0.0, 0.0, 0.0, 0.0, 0.0, 0.0, 0.0, 0.0, 0.0, 0.0, 0.0, 0.0, 0.0, 0.0, 0.0, 0.0, 0.0, 0.0, 0.0, 0.0, 0.0, 0.0, 0.0, 0.0, 0.0, 0.0, 0.0, 0.0, 0.0, 0.0, 0.0, 0.0, 0.0, 0.0, 0.0, 0.0, 0.0, 0.0, 0.0, 0.0, 0.0, 0.0, 0.0, 0.0, 0.0, 0.0, 0.0, 0.0, 0.0, 0.0, 0.0, 0.0, 0.0, 0.0, 0.0, 0.0, 0.0, 0.0, 0.0, 0.0, 0.0, 0.0, 0.0, 0.0, 0.0, 0.0, 0.0, 0.0, 0.0, 0.0, 0.0, 0.0, 0.0, 0.0, 0.0, 0.0, 0.0, 0.0, 0.0, 0.0, 0.0, 0.0, 0.0, 0.0, 0.0, 0.0, 0.0, 0.0, 0.0, 0.0, 0.0, 0.0])
me_plane.materials.append(mat_lid)
me_plane.use_remesh_preserve_volume = False
me_plane.use_remesh_preserve_attributes = False
me_plane.use_mirror_vertex_groups = False
me_plane.update()
me_plane_002 = bpy.data.meshes.new('Plane.002')
me_plane_002.from_pydata([(-0.3606, 0.05853, -0.2769), (0.3606, 0.05853, -0.2769), (-0.3606, 0.5273, -0.2769), (0.3606, 0.5273, -0.2769)], [], [(0, 1, 3, 2)])
me_plane_002.use_remesh_preserve_volume = False
me_plane_002.use_remesh_preserve_attributes = False
me_plane_002.use_mirror_vertex_groups = False
me_plane_002.update()
me_plane_003 = bpy.data.meshes.new('Plane.003')
me_plane_003.from_pydata([(0.04962, 0.2481, -0.2896), (0.03585, 0.3282, -0.2896), (0.05266, 0.2693, -0.2896), (0.02828, 0.23, -0.2896), (0.04354, 0.3145, -0.2896), (0.05244, 0.2588, -0.2896), (0.01178, 0.3029, -0.2896), (0.01387, 0.304, -0.2896), (0.01434, 0.3076, -0.2896), (0.02514, 0.3208, -0.2896), (0.0174, 0.3136, -0.2896), (0.05114, 0.2876, -0.2896), (0.04854, 0.3003, -0.2896), (0.01501, 0.2263, -0.2896), (0.04156, 0.238, -0.2896), (-0.04962, 0.2481, -0.2896), (-0.03585, 0.3282, -0.2896), (-2.655e-07, 0.2248, -0.2896), (-0.05266, 0.2693, -0.2896), (-2.655e-07, 0.304, -0.2896), (-0.02828, 0.23, -0.2896), (-0.04354, 0.3145, -0.2896), (-0.05244, 0.2588, -0.2896), (-0.01178, 0.3029, -0.2896), (-0.01387, 0.304, -0.2896), (-0.01434, 0.3076, -0.2896), (-0.02514, 0.3208, -0.2896), (-0.0174, 0.3136, -0.2896), (-0.05114, 0.2876, -0.2896), (-0.04854, 0.3003, -0.2896), (-0.01501, 0.2263, -0.2896), (-0.04156, 0.238, -0.2896)], [], [(14, 3, 13, 17, 30, 20, 31, 15, 22, 18, 28, 29, 21, 16, 26, 27, 25, 24, 23, 19, 6, 7, 8, 10, 9, 1, 4, 12, 11, 2, 5, 0)])
me_plane_003.use_remesh_preserve_volume = False
me_plane_003.use_remesh_preserve_attributes = False
me_plane_003.use_mirror_vertex_groups = False
me_plane_003.update()

# ---- objects
ob_base = bpy.data.objects.new('base', me_plane_001)
ob_lid = bpy.data.objects.new('lid', me_plane)
ob_screen = bpy.data.objects.new('screen', me_plane_002)
ob_logo = bpy.data.objects.new('logo', me_plane_003)
ob_lamp = bpy.data.objects.new('Lamp', light_lamp)
ob_camera = bpy.data.objects.new('Camera', cam_camera)

# ---- transforms, parenting, visibility, modifiers, constraints
ob_base.location = (0.0, 0.0, 0.0)
ob_base.lineart.crease_threshold = 0.0
ob_lid.parent = ob_base
ob_lid.location = (0.0, 0.0, 0.0)
ob_lid.rotation_euler = (1.192e-07, -0.0, 0.0)
ob_lid.scale = (1.5, 1.5, 1.5)
ob_lid.lineart.crease_threshold = 0.0
ob_screen.parent = ob_lid
ob_screen.location = (0.0, 0.0, 0.0)
ob_screen.lineart.crease_threshold = 0.0
ob_logo.parent = ob_lid
ob_logo.location = (0.0, 0.0, 0.0)
ob_logo.lineart.crease_threshold = 0.0
ob_lamp.location = (3.875, -1.55, 3.965)
ob_lamp.rotation_euler = (0.6503, 0.05522, 1.866)
ob_lamp.scale = (0.1, 0.1, 0.1)
ob_lamp.lock_rotations_4d = False
ob_lamp.empty_display_type = 'ARROWS'
ob_lamp.color = (0.0, 0.0, 0.0, 0.0)
ob_lamp.lineart.crease_threshold = 0.0
ob_camera.location = (4.215, -2.301, 3.909)
ob_camera.rotation_euler = (1.109, 0.0, 0.8149)
ob_camera.scale = (0.1, 0.1, 0.1)
ob_camera.lock_rotations_4d = False
ob_camera.empty_display_type = 'ARROWS'
ob_camera.color = (0.0, 0.0, 0.0, 0.0)
ob_camera.display_type = 'WIRE'
ob_camera.lineart.crease_threshold = 0.0

# ---- collection membership
col_collection_1.objects.link(ob_base)
col_collection_1.objects.link(ob_lid)
col_collection_1.objects.link(ob_screen)
col_collection_1.objects.link(ob_logo)
col_collection_1.objects.link(ob_lamp)
col_collection_1.objects.link(ob_camera)

# ---- scene / render settings (as saved in the file)
scene.camera = ob_camera
scene.frame_start = 1; scene.frame_end = 250; scene.frame_set(1)
scene.render.engine = 'CYCLES'
scene.render.resolution_percentage = 50
scene.render.dither_intensity = 0.0
scene.cycles.use_denoising = False
scene.cycles.samples = 10
scene.cycles.sampling_pattern = 'TABULATED_SOBOL'
scene.cycles.light_sampling_threshold = 0.0
scene.cycles.use_adaptive_sampling = False
scene.cycles.use_light_tree = False
scene.cycles.blur_glossy = 0.0
scene.cycles.sample_clamp_indirect = 0.0
scene.view_settings.view_transform = 'Standard'
bpy.context.view_layer.update()
